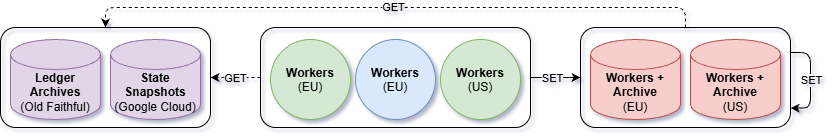

The diagram above was exported from draw.io. Its source (the exported page's mxGraphModel, read from the mxfile embedded in the PNG):
<mxGraphModel dx="1518" dy="859" grid="1" gridSize="10" guides="1" tooltips="1" connect="1" arrows="1" fold="1" page="1" pageScale="1" pageWidth="850" pageHeight="1100" math="0" shadow="1">
  <root>
    <mxCell id="0" />
    <mxCell id="1" parent="0" />
    <mxCell id="QnWyGZFHYnwBzjtsTtLA-36" parent="1" style="shape=cylinder3;whiteSpace=wrap;html=1;boundedLbl=1;backgroundOutline=1;size=15;fillColor=#e1d5e7;strokeColor=#9673a6;fontFamily=Helvetica;rounded=1;roundedPerimeter=1;" value="&lt;b&gt;Ledger Archives&lt;br&gt;&lt;/b&gt;(Old Faithful)" vertex="1">
      <mxGeometry height="80" width="90" x="30" y="522" as="geometry" />
    </mxCell>
    <mxCell id="QnWyGZFHYnwBzjtsTtLA-37" parent="1" style="shape=cylinder3;whiteSpace=wrap;html=1;boundedLbl=1;backgroundOutline=1;size=15;fillColor=#e1d5e7;strokeColor=#9673a6;fontFamily=Helvetica;rounded=1;roundedPerimeter=1;" value="&lt;div&gt;&lt;b&gt;State Snapshots&lt;/b&gt;&lt;/div&gt;&lt;div&gt;(Google Cloud)&lt;/div&gt;" vertex="1">
      <mxGeometry height="80" width="90" x="130" y="522" as="geometry" />
    </mxCell>
    <mxCell id="xxTRimY4-KS4-6_Y2k7Z-5" parent="1" style="shape=cylinder3;whiteSpace=wrap;html=1;boundedLbl=1;backgroundOutline=1;size=15;fillColor=#f8cecc;strokeColor=#b85450;fontFamily=Helvetica;rounded=1;roundedPerimeter=1;" value="&lt;b&gt;Workers +&lt;/b&gt;&lt;div&gt;&lt;div&gt;&lt;div&gt;&lt;b&gt;Archive&lt;/b&gt;&lt;br&gt;(US)&lt;/div&gt;&lt;/div&gt;&lt;/div&gt;" vertex="1">
      <mxGeometry height="80" width="90" x="710" y="522" as="geometry" />
    </mxCell>
    <mxCell id="xxTRimY4-KS4-6_Y2k7Z-6" parent="1" style="shape=cylinder3;whiteSpace=wrap;html=1;boundedLbl=1;backgroundOutline=1;size=15;fillColor=#f8cecc;strokeColor=#b85450;fontFamily=Helvetica;rounded=1;roundedPerimeter=1;" value="&lt;b&gt;Workers +&lt;/b&gt;&lt;b&gt;&lt;br&gt;Archive&lt;br&gt;&lt;/b&gt;&lt;div&gt;(EU)&lt;/div&gt;" vertex="1">
      <mxGeometry height="80" width="90" x="610" y="522" as="geometry" />
    </mxCell>
    <mxCell id="xxTRimY4-KS4-6_Y2k7Z-18" parent="1" style="ellipse;whiteSpace=wrap;html=1;shapeInside=1;aspect=fixed;fillColor=#d5e8d4;strokeColor=#82b366;fontFamily=Helvetica;rounded=1;roundedPerimeter=1;" value="&lt;div&gt;&lt;br&gt;&lt;/div&gt;&lt;div&gt;&lt;b&gt;Workers&lt;br&gt;&lt;/b&gt;(US)&lt;/div&gt;" vertex="1">
      <mxGeometry height="80" width="80" x="460" y="522" as="geometry" />
    </mxCell>
    <mxCell id="xxTRimY4-KS4-6_Y2k7Z-20" parent="1" style="ellipse;whiteSpace=wrap;html=1;shapeInside=1;aspect=fixed;fillColor=#dae8fc;strokeColor=#6c8ebf;fontFamily=Helvetica;rounded=1;roundedPerimeter=1;" value="&lt;div&gt;&lt;span style=&quot;text-decoration-line: inherit; background-color: transparent; color: light-dark(#000000, var(--ge-light-color, #ffffff));&quot;&gt;&lt;b&gt;Workers&lt;/b&gt;&lt;br&gt;&lt;/span&gt;&lt;/div&gt;&lt;div&gt;(EU)&lt;/div&gt;" vertex="1">
      <mxGeometry height="80" width="80" x="375" y="522" as="geometry" />
    </mxCell>
    <mxCell id="xxTRimY4-KS4-6_Y2k7Z-21" parent="1" style="ellipse;whiteSpace=wrap;html=1;shapeInside=1;aspect=fixed;fillColor=#d5e8d4;strokeColor=#82b366;fontFamily=Helvetica;rounded=1;roundedPerimeter=1;" value="&lt;div&gt;&lt;b&gt;Workers&lt;/b&gt;&lt;br&gt;(EU)&lt;/div&gt;" vertex="1">
      <mxGeometry height="80" width="80" x="290" y="522" as="geometry" />
    </mxCell>
    <mxCell id="xxTRimY4-KS4-6_Y2k7Z-22" parent="1" style="rounded=1;whiteSpace=wrap;html=1;fillColor=none;fontFamily=Helvetica;roundedPerimeter=1;" value="" vertex="1">
      <mxGeometry height="100" width="210" x="20" y="510" as="geometry" />
    </mxCell>
    <mxCell id="xxTRimY4-KS4-6_Y2k7Z-24" edge="1" parent="1" source="xxTRimY4-KS4-6_Y2k7Z-23" style="edgeStyle=orthogonalEdgeStyle;rounded=1;orthogonalLoop=1;jettySize=auto;html=1;entryX=1;entryY=0.5;entryDx=0;entryDy=0;defaultLabelBackgroundColor=page;dashed=1;fontFamily=Helvetica;" target="xxTRimY4-KS4-6_Y2k7Z-22">
      <mxGeometry relative="1" as="geometry" />
    </mxCell>
    <mxCell id="xxTRimY4-KS4-6_Y2k7Z-25" connectable="0" parent="xxTRimY4-KS4-6_Y2k7Z-24" style="edgeLabel;html=1;align=center;verticalAlign=middle;resizable=0;points=[];inheritText=fontSize,fontColor,fontStyle,textOpacity,labelBorderColor,labelBorderWidth,labelBackgroundColor,defaultLabelBackgroundColor,labelPadding;defaultLabelBackgroundColor=page;fontFamily=Helvetica;rounded=1;roundedPerimeter=1;" value="&lt;div&gt;GET&lt;/div&gt;" vertex="1">
      <mxGeometry relative="1" x="0.0401" as="geometry">
        <mxPoint as="offset" />
      </mxGeometry>
    </mxCell>
    <mxCell id="xxTRimY4-KS4-6_Y2k7Z-27" edge="1" parent="1" source="xxTRimY4-KS4-6_Y2k7Z-23" style="edgeStyle=orthogonalEdgeStyle;rounded=1;orthogonalLoop=1;jettySize=auto;html=1;entryX=0;entryY=0.5;entryDx=0;entryDy=0;defaultLabelBackgroundColor=page;fontFamily=Helvetica;" target="xxTRimY4-KS4-6_Y2k7Z-26">
      <mxGeometry relative="1" as="geometry" />
    </mxCell>
    <mxCell id="xxTRimY4-KS4-6_Y2k7Z-32" connectable="0" parent="xxTRimY4-KS4-6_Y2k7Z-27" style="edgeLabel;html=1;align=center;verticalAlign=middle;resizable=0;points=[];inheritText=fontSize,fontColor,fontStyle,textOpacity,labelBorderColor,labelBorderWidth,labelBackgroundColor,defaultLabelBackgroundColor,labelPadding;defaultLabelBackgroundColor=page;fontFamily=Helvetica;rounded=1;roundedPerimeter=1;" value="SET" vertex="1">
      <mxGeometry relative="1" x="-0.1603" as="geometry">
        <mxPoint as="offset" />
      </mxGeometry>
    </mxCell>
    <mxCell id="xxTRimY4-KS4-6_Y2k7Z-23" parent="1" style="rounded=1;whiteSpace=wrap;html=1;fillColor=none;fontFamily=Helvetica;roundedPerimeter=1;" value="" vertex="1">
      <mxGeometry height="100" width="270" x="280" y="510" as="geometry" />
    </mxCell>
    <mxCell id="xxTRimY4-KS4-6_Y2k7Z-33" edge="1" parent="1" source="xxTRimY4-KS4-6_Y2k7Z-26" style="edgeStyle=orthogonalEdgeStyle;rounded=1;orthogonalLoop=1;jettySize=auto;html=1;entryX=0.5;entryY=0;entryDx=0;entryDy=0;defaultLabelBackgroundColor=page;libavoidRouting=1;dashed=1;startSize=6;fontFamily=Helvetica;" target="xxTRimY4-KS4-6_Y2k7Z-22">
      <mxGeometry relative="1" as="geometry">
        <Array as="points">
          <mxPoint x="705" y="490" />
          <mxPoint x="125" y="490" />
        </Array>
      </mxGeometry>
    </mxCell>
    <mxCell id="xxTRimY4-KS4-6_Y2k7Z-34" connectable="0" parent="xxTRimY4-KS4-6_Y2k7Z-33" style="edgeLabel;html=1;align=center;verticalAlign=middle;resizable=0;points=[];inheritText=fontSize,fontColor,fontStyle,textOpacity,labelBorderColor,labelBorderWidth,labelBackgroundColor,defaultLabelBackgroundColor,labelPadding;defaultLabelBackgroundColor=page;fontFamily=Helvetica;rounded=1;roundedPerimeter=1;" value="GET" vertex="1">
      <mxGeometry relative="1" x="0.0056" y="-1" as="geometry">
        <mxPoint as="offset" />
      </mxGeometry>
    </mxCell>
    <mxCell id="xxTRimY4-KS4-6_Y2k7Z-26" parent="1" style="rounded=1;whiteSpace=wrap;html=1;fillColor=none;fontFamily=Helvetica;roundedPerimeter=1;" value="" vertex="1">
      <mxGeometry height="100" width="210" x="600" y="510" as="geometry" />
    </mxCell>
    <mxCell id="xxTRimY4-KS4-6_Y2k7Z-37" edge="1" parent="1" source="xxTRimY4-KS4-6_Y2k7Z-26" style="edgeStyle=orthogonalEdgeStyle;rounded=1;orthogonalLoop=1;jettySize=auto;html=1;innerLoopWaypoints=1;exitX=1;exitY=0.25;exitDx=0;exitDy=0;entryX=1.004;entryY=0.808;entryDx=0;entryDy=0;defaultLabelBackgroundColor=page;fontFamily=Helvetica;" target="xxTRimY4-KS4-6_Y2k7Z-26">
      <mxGeometry relative="1" as="geometry" />
    </mxCell>
    <mxCell id="xxTRimY4-KS4-6_Y2k7Z-38" connectable="0" parent="xxTRimY4-KS4-6_Y2k7Z-37" style="edgeLabel;html=1;align=center;verticalAlign=middle;resizable=0;points=[];inheritText=fontSize,fontColor,fontStyle,textOpacity,labelBorderColor,labelBorderWidth,labelBackgroundColor,defaultLabelBackgroundColor,labelPadding;defaultLabelBackgroundColor=page;fontFamily=Helvetica;rounded=1;roundedPerimeter=1;" value="SET" vertex="1">
      <mxGeometry relative="1" x="-0.0243" as="geometry">
        <mxPoint as="offset" />
      </mxGeometry>
    </mxCell>
  </root>
</mxGraphModel>